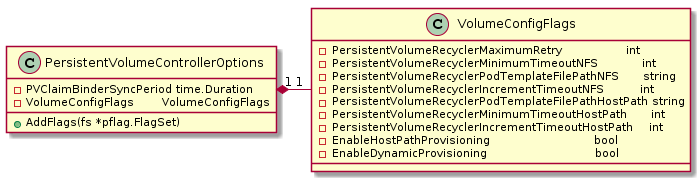

The diagram above was rendered by PlantUML. Its source (embedded in the PNG):
@startuml
class VolumeConfigFlags{
-PersistentVolumeRecyclerMaximumRetry                int
-PersistentVolumeRecyclerMinimumTimeoutNFS           int
-PersistentVolumeRecyclerPodTemplateFilePathNFS      string
-PersistentVolumeRecyclerIncrementTimeoutNFS         int
-PersistentVolumeRecyclerPodTemplateFilePathHostPath string
-PersistentVolumeRecyclerMinimumTimeoutHostPath      int
-PersistentVolumeRecyclerIncrementTimeoutHostPath    int
-EnableHostPathProvisioning                          bool
-EnableDynamicProvisioning                           bool
}

class PersistentVolumeControllerOptions{
-PVClaimBinderSyncPeriod time.Duration
-VolumeConfigFlags       VolumeConfigFlags
+AddFlags(fs *pflag.FlagSet)
}

PersistentVolumeControllerOptions "1" *- "1" VolumeConfigFlags
@enduml